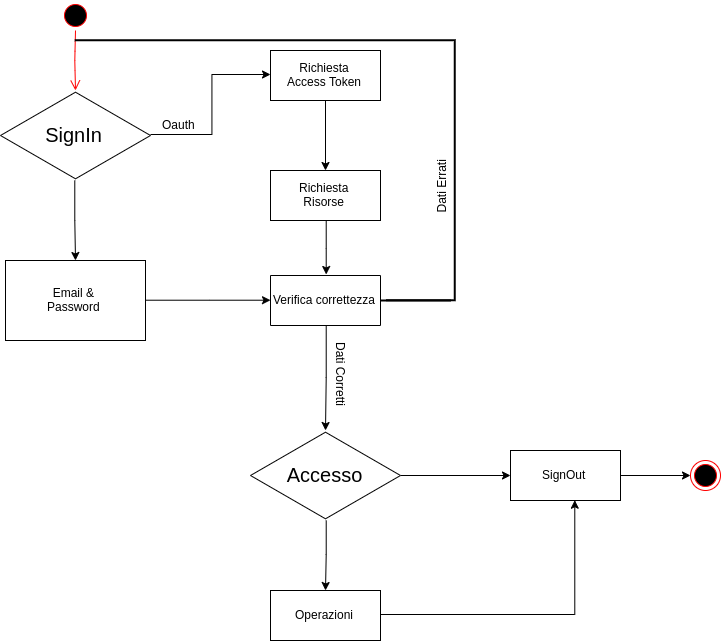

The diagram above was exported from draw.io. Its source (the exported page's mxGraphModel, read from the mxfile embedded in the PNG):
<mxGraphModel dx="1160" dy="2246" grid="1" gridSize="10" guides="1" tooltips="1" connect="1" arrows="1" fold="1" page="1" pageScale="1" pageWidth="827" pageHeight="1169" math="0" shadow="0">
  <root>
    <mxCell id="0" />
    <mxCell id="1" parent="0" />
    <mxCell id="16CXgjAig1lTtoFY32xo-1" value="" style="ellipse;html=1;shape=startState;fillColor=#000000;strokeColor=#ff0000;" vertex="1" parent="1">
      <mxGeometry x="100" y="100" width="30" height="30" as="geometry" />
    </mxCell>
    <mxCell id="16CXgjAig1lTtoFY32xo-2" value="" style="edgeStyle=orthogonalEdgeStyle;html=1;verticalAlign=bottom;endArrow=open;endSize=8;strokeColor=#ff0000;" edge="1" source="16CXgjAig1lTtoFY32xo-1" parent="1">
      <mxGeometry relative="1" as="geometry">
        <mxPoint x="115" y="190" as="targetPoint" />
      </mxGeometry>
    </mxCell>
    <mxCell id="16CXgjAig1lTtoFY32xo-5" style="edgeStyle=orthogonalEdgeStyle;rounded=0;orthogonalLoop=1;jettySize=auto;html=1;" edge="1" parent="1" source="16CXgjAig1lTtoFY32xo-4">
      <mxGeometry relative="1" as="geometry">
        <mxPoint x="115" y="360" as="targetPoint" />
      </mxGeometry>
    </mxCell>
    <mxCell id="16CXgjAig1lTtoFY32xo-8" style="edgeStyle=orthogonalEdgeStyle;rounded=0;orthogonalLoop=1;jettySize=auto;html=1;" edge="1" parent="1" source="16CXgjAig1lTtoFY32xo-4" target="16CXgjAig1lTtoFY32xo-9">
      <mxGeometry relative="1" as="geometry">
        <mxPoint x="320" y="235" as="targetPoint" />
      </mxGeometry>
    </mxCell>
    <mxCell id="16CXgjAig1lTtoFY32xo-4" value="&lt;font style=&quot;font-size: 20px&quot;&gt;SignIn&lt;/font&gt;" style="html=1;whiteSpace=wrap;aspect=fixed;shape=isoRectangle;" vertex="1" parent="1">
      <mxGeometry x="40" y="190" width="150" height="90" as="geometry" />
    </mxCell>
    <mxCell id="16CXgjAig1lTtoFY32xo-16" style="edgeStyle=orthogonalEdgeStyle;rounded=0;orthogonalLoop=1;jettySize=auto;html=1;" edge="1" parent="1" source="16CXgjAig1lTtoFY32xo-7" target="16CXgjAig1lTtoFY32xo-17">
      <mxGeometry relative="1" as="geometry">
        <mxPoint x="300" y="400" as="targetPoint" />
      </mxGeometry>
    </mxCell>
    <mxCell id="16CXgjAig1lTtoFY32xo-7" value="Email &amp;amp;&lt;br&gt;Password" style="html=1;" vertex="1" parent="1">
      <mxGeometry x="45" y="360" width="140" height="80" as="geometry" />
    </mxCell>
    <mxCell id="16CXgjAig1lTtoFY32xo-14" style="edgeStyle=orthogonalEdgeStyle;rounded=0;orthogonalLoop=1;jettySize=auto;html=1;" edge="1" parent="1" source="16CXgjAig1lTtoFY32xo-9" target="16CXgjAig1lTtoFY32xo-13">
      <mxGeometry relative="1" as="geometry" />
    </mxCell>
    <mxCell id="16CXgjAig1lTtoFY32xo-9" value="Richiesta&lt;br&gt;Access Token" style="html=1;" vertex="1" parent="1">
      <mxGeometry x="310" y="150" width="110" height="50" as="geometry" />
    </mxCell>
    <mxCell id="16CXgjAig1lTtoFY32xo-10" value="Oauth" style="text;html=1;resizable=0;points=[];autosize=1;align=left;verticalAlign=top;spacingTop=-4;" vertex="1" parent="1">
      <mxGeometry x="200" y="215" width="50" height="20" as="geometry" />
    </mxCell>
    <mxCell id="16CXgjAig1lTtoFY32xo-18" style="edgeStyle=orthogonalEdgeStyle;rounded=0;orthogonalLoop=1;jettySize=auto;html=1;entryX=0.5;entryY=1;entryDx=0;entryDy=0;" edge="1" parent="1" source="16CXgjAig1lTtoFY32xo-13" target="16CXgjAig1lTtoFY32xo-17">
      <mxGeometry relative="1" as="geometry" />
    </mxCell>
    <mxCell id="16CXgjAig1lTtoFY32xo-13" value="Richiesta&lt;br&gt;Risorse" style="html=1;" vertex="1" parent="1">
      <mxGeometry x="310" y="270" width="110" height="50" as="geometry" />
    </mxCell>
    <mxCell id="16CXgjAig1lTtoFY32xo-19" style="edgeStyle=orthogonalEdgeStyle;rounded=0;orthogonalLoop=1;jettySize=auto;html=1;" edge="1" parent="1" source="16CXgjAig1lTtoFY32xo-17">
      <mxGeometry relative="1" as="geometry">
        <mxPoint x="365" y="530" as="targetPoint" />
      </mxGeometry>
    </mxCell>
    <mxCell id="16CXgjAig1lTtoFY32xo-20" style="edgeStyle=orthogonalEdgeStyle;orthogonalLoop=1;jettySize=auto;html=1;startArrow=none;startFill=0;endArrow=none;endFill=0;rounded=0;shadow=0;sourcePerimeterSpacing=0;strokeWidth=2;" edge="1" parent="1">
      <mxGeometry relative="1" as="geometry">
        <mxPoint x="115" y="140" as="targetPoint" />
        <mxPoint x="425" y="400" as="sourcePoint" />
        <Array as="points">
          <mxPoint x="495" y="400" />
          <mxPoint x="495" y="140" />
        </Array>
      </mxGeometry>
    </mxCell>
    <mxCell id="16CXgjAig1lTtoFY32xo-22" value="Dati Errati" style="text;html=1;resizable=0;points=[];align=center;verticalAlign=middle;labelBackgroundColor=none;rotation=-90;" vertex="1" connectable="0" parent="16CXgjAig1lTtoFY32xo-20">
      <mxGeometry x="-0.5915" y="-3" relative="1" as="geometry">
        <mxPoint x="-18" y="-35" as="offset" />
      </mxGeometry>
    </mxCell>
    <mxCell id="16CXgjAig1lTtoFY32xo-17" value="Verifica correttezza" style="html=1;direction=west;" vertex="1" parent="1">
      <mxGeometry x="310" y="375" width="110" height="50" as="geometry" />
    </mxCell>
    <mxCell id="16CXgjAig1lTtoFY32xo-21" value="" style="line;strokeWidth=2;html=1;" vertex="1" parent="1">
      <mxGeometry x="420" y="395" width="70" height="10" as="geometry" />
    </mxCell>
    <mxCell id="16CXgjAig1lTtoFY32xo-23" value="Dati Corretti" style="text;html=1;resizable=0;points=[];autosize=1;align=left;verticalAlign=top;spacingTop=-4;rotation=90;" vertex="1" parent="1">
      <mxGeometry x="340" y="470" width="80" height="20" as="geometry" />
    </mxCell>
    <mxCell id="16CXgjAig1lTtoFY32xo-26" style="edgeStyle=orthogonalEdgeStyle;rounded=0;orthogonalLoop=1;jettySize=auto;html=1;shadow=0;startArrow=none;startFill=0;sourcePerimeterSpacing=0;endArrow=classic;endFill=1;strokeColor=#000000;strokeWidth=1;" edge="1" parent="1" source="16CXgjAig1lTtoFY32xo-24">
      <mxGeometry relative="1" as="geometry">
        <mxPoint x="365" y="690" as="targetPoint" />
      </mxGeometry>
    </mxCell>
    <mxCell id="16CXgjAig1lTtoFY32xo-27" style="edgeStyle=orthogonalEdgeStyle;rounded=0;orthogonalLoop=1;jettySize=auto;html=1;shadow=0;startArrow=none;startFill=0;sourcePerimeterSpacing=0;endArrow=classic;endFill=1;strokeColor=#000000;strokeWidth=1;" edge="1" parent="1" source="16CXgjAig1lTtoFY32xo-24" target="16CXgjAig1lTtoFY32xo-28">
      <mxGeometry relative="1" as="geometry">
        <mxPoint x="540" y="575" as="targetPoint" />
      </mxGeometry>
    </mxCell>
    <mxCell id="16CXgjAig1lTtoFY32xo-24" value="&lt;font style=&quot;font-size: 20px&quot;&gt;Accesso&lt;/font&gt;" style="html=1;whiteSpace=wrap;aspect=fixed;shape=isoRectangle;" vertex="1" parent="1">
      <mxGeometry x="290" y="530" width="150" height="90" as="geometry" />
    </mxCell>
    <mxCell id="16CXgjAig1lTtoFY32xo-34" style="edgeStyle=orthogonalEdgeStyle;rounded=0;orthogonalLoop=1;jettySize=auto;html=1;shadow=0;startArrow=none;startFill=0;sourcePerimeterSpacing=0;endArrow=classic;endFill=1;strokeColor=#000000;strokeWidth=1;" edge="1" parent="1" source="16CXgjAig1lTtoFY32xo-28" target="16CXgjAig1lTtoFY32xo-33">
      <mxGeometry relative="1" as="geometry" />
    </mxCell>
    <mxCell id="16CXgjAig1lTtoFY32xo-28" value="SignOut" style="html=1;" vertex="1" parent="1">
      <mxGeometry x="550" y="550" width="110" height="50" as="geometry" />
    </mxCell>
    <mxCell id="16CXgjAig1lTtoFY32xo-31" style="edgeStyle=orthogonalEdgeStyle;rounded=0;orthogonalLoop=1;jettySize=auto;html=1;entryX=0.582;entryY=0.98;entryDx=0;entryDy=0;entryPerimeter=0;shadow=0;startArrow=none;startFill=0;sourcePerimeterSpacing=0;endArrow=classic;endFill=1;strokeColor=#000000;strokeWidth=1;" edge="1" parent="1" source="16CXgjAig1lTtoFY32xo-29" target="16CXgjAig1lTtoFY32xo-28">
      <mxGeometry relative="1" as="geometry" />
    </mxCell>
    <mxCell id="16CXgjAig1lTtoFY32xo-29" value="Operazioni" style="html=1;" vertex="1" parent="1">
      <mxGeometry x="310" y="690" width="110" height="50" as="geometry" />
    </mxCell>
    <mxCell id="16CXgjAig1lTtoFY32xo-33" value="" style="ellipse;html=1;shape=endState;fillColor=#000000;strokeColor=#ff0000;" vertex="1" parent="1">
      <mxGeometry x="730" y="560" width="30" height="30" as="geometry" />
    </mxCell>
  </root>
</mxGraphModel>